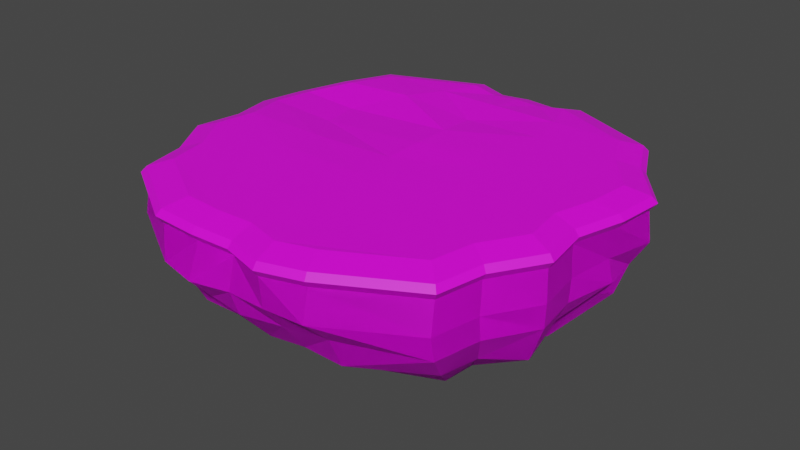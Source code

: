 # Source: FloatingIslands_03.blend  (saved by Blender 2.90.8; exported with 4.5.12 LTS)
import bpy
from mathutils import Matrix  # noqa: F401  (used for matrix-valued properties, if any)

bpy.ops.wm.read_factory_settings(use_empty=True)
scene = bpy.context.scene
scene.name = 'Scene'

# ---- collections
col_collection = bpy.data.collections.new('Collection'); scene.collection.children.link(col_collection)

# ---- images (referenced by path relative to the original .blend; pixels are not part of the script)
import os
ASSET_DIR = os.environ.get("B2B_ASSET_DIR", "")  # directory of the original .blend (textures are referenced by path, not embedded)
HERE = os.path.dirname(os.path.abspath(__file__))  # packed textures are extracted next to this script under _unpacked/

def load_image(name, relpath, width, height, colorspace="sRGB"):
    """Load a texture the original file referenced (path relative to the .blend, or extracted next to this script)."""
    p = next((c for c in (os.path.join(HERE, relpath), os.path.join(ASSET_DIR, relpath)) if relpath and os.path.exists(c)), "")
    if p:
        img = bpy.data.images.load(p, check_existing=True)
        img.name = name
    else:  # same state as the original file: an image datablock whose file is absent (Cycles renders it pink)
        img = bpy.data.images.new(name, width, height)
        img.source = "FILE"
        img.filepath = "//" + (relpath or name)
    img.colorspace_settings.name = colorspace
    return img
img_imphenziapalette01_256_gradient_png = load_image('ImphenziaPalette01-256-Gradient.png', 'ImphenziaPalette01-256-Gradient.png', 1024, 1024, 'sRGB')

# ---- materials (node trees are filled in below, after node groups)
mat_material_001 = bpy.data.materials.new('Material.001')
mat_material_001.use_transparent_shadow = False

# ---- material node trees
mat_material_001.use_nodes = True; mat_material_001.node_tree.nodes.clear()
_N = mat_material_001.node_tree.nodes; _L = mat_material_001.node_tree.links
n0 = _N.new('ShaderNodeBsdfPrincipled'); n0.name = 'Principled BSDF'; n0.location = (10, 300)
n0.distribution = 'GGX'
n0.subsurface_method = 'BURLEY'
n0.inputs[3].default_value = 1.45
n0.inputs[27].default_value = (0.0, 0.0, 0.0, 1.0)
n0.inputs[28].default_value = 1.0
n1 = _N.new('ShaderNodeOutputMaterial'); n1.name = 'Material Output'; n1.location = (300, 300)
n2 = _N.new('ShaderNodeTexImage'); n2.name = 'Image Texture'; n2.location = (-503, 160)
n2.image = img_imphenziapalette01_256_gradient_png
_L.new(n0.outputs[0], n1.inputs[0])
_L.new(n2.outputs[0], n0.inputs[0])
n1.is_active_output = True

# ---- world
world_world = bpy.data.worlds.new('World'); scene.world = world_world
world_world.use_nodes = True; world_world.node_tree.nodes.clear()
_N = world_world.node_tree.nodes; _L = world_world.node_tree.links
n0 = _N.new('ShaderNodeOutputWorld'); n0.name = 'World Output'; n0.location = (300, 300)
n1 = _N.new('ShaderNodeBackground'); n1.name = 'Background'; n1.location = (10, 300)
n1.inputs[0].default_value = (0.05088, 0.05088, 0.05088, 1.0)
_L.new(n1.outputs[0], n0.inputs[0])
n0.is_active_output = True
world_world.color = (0.05088, 0.05088, 0.05088)
world_world.use_sun_shadow = False
world_world.sun_shadow_jitter_overblur = 0.0

# ---- meshes
me_cube_001 = bpy.data.meshes.new('Cube.001')
me_cube_001.from_pydata([(1.815, -3.719, -0.3607), (1.815, -4.107, 0.7353), (1.245, 3.915, -0.3416), (1.402, 3.862, 0.6813), (3.406, -3.197, -0.3416), (3.586, -2.308, -0.3416), (4.135, -1.419, -0.3416), (4.002, -0.5299, -0.3416), (4.258, 0.3864, -0.2892), (4.114, 1.199, -0.3416), (3.656, 2.137, -0.3416), (3.218, 3.026, -0.3416), (3.218, 3.026, 0.7162), (3.656, 2.137, 0.7162), (4.349, 1.248, 0.7162), (4.255, 0.359, 0.7162), (4.002, -0.5299, 0.7162), (4.135, -1.419, 0.7162), (3.586, -2.308, 0.7162), (3.406, -3.197, 0.7162), (2.738, -2.025, -1.597), (1.797, -2.765, -1.375), (1.536, 2.317, -1.511), (2.625, 1.783, -1.511), (2.847, -1.449, -1.548), (1.352, 3.87, 0.12), (1.78, -4.221, 0.128), (3.23, 3.132, 0.1301), (3.683, 2.212, 0.1301), (4.4, 1.293, 0.1301), (4.166, 0.3742, 0.1301), (4.04, -0.545, 0.1301), (4.179, -1.464, 0.1301), (3.611, -2.383, 0.1301), (3.424, -3.302, 0.1301), (2.981, 2.642, -1.096), (1.469, 3.005, -0.9521), (1.817, -3.45, -0.9682), (3.155, -2.702, -0.9521), (3.307, -1.962, -0.9614), (3.769, -1.206, -1.174), (3.658, -0.4397, -0.9164), (3.883, 0.4375, -0.669), (3.951, 1.06, -0.9086), (3.366, 1.785, -0.9521), (3.176, -0.8837, -1.511), (3.096, -0.3503, -1.511), (3.248, 0.1853, -1.628), (3.305, 0.7205, -1.503), (2.889, 1.25, -1.511), (0.8221, 3.777, 0.6225), (1.024, -3.906, -0.3509), (0.8221, 3.915, -0.3416), (1.024, -4.335, 0.7255), (1.01, -2.52, -1.497), (-3.473, -0.5238, 0.9693), (-3.61, -1.421, 0.9751), (-3.059, -2.313, 0.9751), (-2.877, -3.205, 0.9751), (0.2695, 3.787, 0.9109), (-1.358, -4.13, 0.9942), (0.2283, 1.098, 1.095), (0.2433, 0.3393, 1.106), (0.8874, 2.317, -1.511), (1.006, -4.271, 0.1291), (0.7979, 4.003, 0.101), (1.026, -3.453, -0.9502), (0.8548, 3.147, -0.9521), (1.419, 1.783, -1.511), (1.547, 1.25, -1.511), (1.75, 0.7165, -1.531), (1.722, 0.1831, -1.511), (1.648, -0.3503, -1.511), (1.687, -0.8837, -1.511), (1.527, -1.417, -1.377), (1.478, -2.043, -1.462), (-1.275, -3.719, -0.3607), (-1.351, -4.118, 0.7353), (-0.7045, 3.915, -0.3416), (-0.8618, 3.831, 0.6917), (-2.866, -3.197, -0.3416), (-3.046, -2.308, -0.3416), (-3.595, -1.419, -0.3416), (-3.461, -0.5299, -0.3416), (-3.703, 0.3818, -0.2785), (-3.573, 1.199, -0.3414), (-3.116, 2.137, -0.3416), (-2.678, 3.026, -0.3416), (-2.678, 3.026, 0.7162), (-3.115, 2.142, 0.7085), (-3.664, 1.308, 0.5909), (-3.769, 0.4296, 0.6205), (-3.459, -0.5245, 0.7105), (-3.595, -1.419, 0.7162), (-3.046, -2.308, 0.7162), (-2.866, -3.197, 0.7162), (-2.198, -2.025, -1.597), (-1.257, -2.765, -1.375), (-0.9957, 2.317, -1.511), (-2.085, 1.783, -1.511), (-2.306, -1.449, -1.548), (-0.8121, 3.855, 0.1391), (-1.248, -4.253, 0.128), (-2.69, 3.132, 0.1301), (-3.143, 2.212, 0.1301), (-3.626, 1.297, 0.1931), (-3.548, 0.3763, 0.2319), (-3.5, -0.545, 0.1301), (-3.639, -1.464, 0.1301), (-3.071, -2.383, 0.1301), (-2.884, -3.302, 0.1301), (-2.441, 2.642, -1.096), (-0.9288, 3.005, -0.9521), (-1.277, -3.45, -0.9682), (-2.615, -2.702, -0.9521), (-2.767, -1.962, -0.9614), (-3.229, -1.206, -1.174), (-3.118, -0.4397, -0.9164), (-3.343, 0.4375, -0.669), (-3.411, 1.06, -0.9086), (-2.826, 1.785, -0.9521), (-2.636, -0.8837, -1.511), (-2.556, -0.3503, -1.511), (-2.708, 0.1853, -1.628), (-2.765, 0.7205, -1.503), (-2.349, 1.25, -1.511), (-0.282, 3.675, 0.6465), (-0.4836, -3.988, -0.3509), (-0.282, 3.915, -0.3416), (-0.4873, -4.157, 0.7258), (-0.4699, -2.52, -1.497), (0.2434, -0.4558, 1.088), (0.2661, -1.279, 1.096), (0.2661, -2.076, 1.096), (0.2661, -2.872, 1.096), (1.716, -2.076, 1.096), (1.956, -1.279, 1.096), (1.897, -0.4822, 1.096), (2.008, 0.3145, 1.096), (-0.3473, 2.317, -1.511), (-0.4662, -4.43, 0.1291), (-0.2577, 3.932, 0.1323), (-0.4831, -3.453, -0.9502), (-0.3147, 3.147, -0.9521), (-0.8787, 1.783, -1.511), (-1.007, 1.25, -1.511), (-1.21, 0.7165, -1.531), (-1.182, 0.1831, -1.511), (-1.108, -0.3503, -1.511), (-1.147, -0.8837, -1.511), (-0.9866, -1.417, -1.377), (-0.938, -2.043, -1.462), (-1.275, -3.719, -0.3607), (-1.351, -4.118, 0.7353), (-0.7045, 3.915, -0.3416), (-0.8618, 3.831, 0.6917), (-2.866, -3.197, -0.3416), (-3.046, -2.308, -0.3416), (-3.595, -1.419, -0.3416), (-3.461, -0.5299, -0.3416), (-3.703, 0.3818, -0.2785), (-3.573, 1.199, -0.3414), (-3.116, 2.137, -0.3416), (-2.678, 3.026, -0.3416), (-2.678, 3.026, 0.7162), (-3.115, 2.142, 0.7085), (-3.664, 1.308, 0.5909), (-3.769, 0.4296, 0.6205), (-3.459, -0.5245, 0.7105), (-3.595, -1.419, 0.7162), (-3.046, -2.308, 0.7162), (-2.866, -3.197, 0.7162), (-2.198, -2.025, -1.597), (-1.257, -2.765, -1.375), (-0.9957, 2.317, -1.511), (-2.085, 1.783, -1.511), (-2.306, -1.449, -1.548), (-0.8121, 3.855, 0.1391), (-1.248, -4.253, 0.128), (-2.69, 3.132, 0.1301), (-3.143, 2.212, 0.1301), (-3.626, 1.297, 0.1931), (-3.548, 0.3763, 0.2319), (-3.5, -0.545, 0.1301), (-3.639, -1.464, 0.1301), (-3.071, -2.383, 0.1301), (-2.884, -3.302, 0.1301), (-2.441, 2.642, -1.096), (-0.9288, 3.005, -0.9521), (-1.277, -3.45, -0.9682), (-2.615, -2.702, -0.9521), (-2.767, -1.962, -0.9614), (-3.229, -1.206, -1.174), (-3.118, -0.4397, -0.9164), (-3.343, 0.4375, -0.669), (-3.411, 1.06, -0.9086), (-2.826, 1.785, -0.9521), (-2.636, -0.8837, -1.511), (-2.556, -0.3503, -1.511), (-2.708, 0.1853, -1.628), (-2.765, 0.7205, -1.503), (-2.349, 1.25, -1.511), (-0.4836, -3.988, -0.3509), (-0.282, 3.915, -0.3416), (-0.4873, -4.157, 0.7258), (-0.4699, -2.52, -1.497), (-0.3473, 2.317, -1.511), (-0.2577, 3.932, 0.1323), (-0.4831, -3.453, -0.9502), (-0.3147, 3.147, -0.9521), (-0.8787, 1.783, -1.511), (-1.007, 1.25, -1.511), (-1.21, 0.7165, -1.531), (-1.182, 0.1831, -1.511), (-1.108, -0.3503, -1.511), (-1.147, -0.8837, -1.511), (-0.9866, -1.417, -1.377), (-0.938, -2.043, -1.462), (1.815, -3.719, -0.3607), (1.815, -4.107, 0.7353), (1.245, 3.915, -0.3416), (1.402, 3.862, 0.6813), (0.2701, 3.915, -0.3416), (0.2701, 3.77, 0.6522), (0.2701, -4.093, -0.3416), (0.2701, -4.118, 0.7162), (3.406, -3.197, -0.3416), (3.586, -2.308, -0.3416), (4.135, -1.419, -0.3416), (4.002, -0.5299, -0.3416), (4.258, 0.3864, -0.2892), (4.114, 1.199, -0.3416), (3.656, 2.137, -0.3416), (3.218, 3.026, -0.3416), (3.218, 3.026, 0.7162), (3.656, 2.137, 0.7162), (4.349, 1.248, 0.7162), (4.255, 0.359, 0.7162), (4.002, -0.5299, 0.7162), (4.135, -1.419, 0.7162), (3.586, -2.308, 0.7162), (3.406, -3.197, 0.7162), (2.049, 1.111, 1.096), (1.746, 1.908, 1.096), (1.555, 2.705, 1.096), (0.7609, 3.378, 1.012), (0.9415, -3.893, 1.104), (-0.2845, 3.691, 0.9051), (-0.4906, -4.169, 0.9847), (1.637, -2.872, 1.096), (2.738, -2.025, -1.597), (0.2701, -1.95, -1.511), (0.2701, 2.317, -1.511), (1.797, -2.765, -1.375), (1.536, 2.317, -1.511), (2.625, 1.783, -1.511), (2.847, -1.449, -1.548), (0.2701, -2.484, -1.511), (1.352, 3.87, 0.12), (1.78, -4.221, 0.128), (0.2701, -4.257, 0.1301), (0.2701, 4.001, 0.1326), (3.23, 3.132, 0.1301), (3.683, 2.212, 0.1301), (4.4, 1.293, 0.1301), (4.166, 0.3742, 0.1301), (4.04, -0.545, 0.1301), (4.179, -1.464, 0.1301), (3.611, -2.383, 0.1301), (3.424, -3.302, 0.1301), (2.981, 2.642, -1.096), (1.469, 3.005, -0.9521), (0.2788, -3.472, -1.042), (1.817, -3.45, -0.9682), (0.2701, 3.281, -0.9521), (3.155, -2.702, -0.9521), (3.307, -1.962, -0.9614), (3.769, -1.206, -1.174), (3.658, -0.4397, -0.9164), (3.883, 0.4375, -0.669), (3.951, 1.06, -0.9086), (3.366, 1.785, -0.9521), (3.176, -0.8837, -1.511), (3.096, -0.3503, -1.511), (3.248, 0.1853, -1.628), (3.305, 0.7205, -1.503), (2.889, 1.25, -1.511), (0.2701, 1.783, -1.738), (0.2701, 1.25, -1.511), (0.2701, 0.7165, -1.511), (0.2701, 0.1831, -1.511), (0.2701, -0.3503, -1.378), (0.2701, -0.8837, -1.511), (0.2701, -1.417, -1.511), (1.024, -3.906, -0.3509), (0.8221, 3.915, -0.3416), (1.01, -2.52, -1.497), (0.8874, 2.317, -1.511), (1.006, -4.271, 0.1291), (0.7979, 4.003, 0.101), (1.026, -3.453, -0.9502), (0.8548, 3.147, -0.9521), (1.419, 1.783, -1.511), (1.547, 1.25, -1.511), (1.75, 0.7165, -1.531), (1.722, 0.1831, -1.511), (1.648, -0.3503, -1.511), (1.687, -0.8837, -1.511), (1.527, -1.417, -1.377), (1.478, -2.043, -1.462), (-3.26, 1.165, 0.9834), (-3.354, 0.3777, 1.01), (-3.076, -0.4774, 1.091), (-3.198, -1.279, 1.096), (-2.706, -2.076, 1.096), (-1.184, -2.076, 1.096), (-1.424, -1.279, 1.096), (-1.408, -0.4883, 1.065), (-1.906, 0.3164, 0.971), (-2.036, 1.106, 0.9465), (-1.366, 1.951, 1.142), (-1.022, 2.705, 1.096), (-1.105, -2.872, 1.096), (3.611, -0.4822, 1.096), (3.73, -1.279, 1.096), (1.281, 3.454, 1.064), (3.238, -2.076, 1.096), (3.077, -2.872, 1.096), (0.2661, 3.372, 1.038), (3.301, 1.908, 1.096), (2.908, 2.705, 1.096), (1.651, -3.689, 1.113), (0.2661, 2.705, 1.095), (3.838, 0.3145, 1.096), (3.922, 1.111, 1.096), (0.1734, 1.888, 1.035), (-0.8665, 3.848, 0.9505), (4.363, 1.255, 0.9751), (3.668, 2.147, 0.9751), (3.228, 3.039, 0.9751), (0.2695, -4.13, 0.9751), (1.026, -4.348, 0.9844), (3.598, -2.313, 0.9751), (4.149, -1.421, 0.9751), (4.014, -0.5291, 0.9751), (4.269, 0.363, 0.9751), (1.82, -4.12, 0.9942), (3.417, -3.205, 0.9751), (1.405, 3.879, 0.9401), (0.8236, 3.793, 0.8811), (4.014, -0.5291, 0.9751), (4.149, -1.421, 0.9751), (1.405, 3.879, 0.9401), (3.598, -2.313, 0.9751), (3.417, -3.205, 0.9751), (3.668, 2.147, 0.9751), (3.228, 3.039, 0.9751), (1.82, -4.12, 0.9942), (4.269, 0.363, 0.9751), (4.363, 1.255, 0.9751), (-0.2287, 3.286, 1.033), (-1.187, -3.698, 1.113), (-2.544, -2.872, 1.096), (0.2661, -3.698, 1.096), (-0.4127, -3.733, 1.104), (-0.7484, 3.427, 1.074), (-2.768, 1.913, 1.089), (0.8236, 3.793, 0.8811), (1.026, -4.348, 0.9844), (-2.376, 2.705, 1.096), (0.2695, -4.13, 0.9751), (-0.8665, 3.848, 0.9505), (-2.689, 3.039, 0.9751), (-3.128, 2.152, 0.9673), (-3.678, 1.315, 0.8494), (-3.784, 0.4337, 0.879), (-0.4906, -4.169, 0.9847), (-1.358, -4.13, 0.9942), (-0.2845, 3.691, 0.9051), (0.2695, 3.787, 0.9109), (-3.14, -2.369, 0.8654), (-3.705, -1.455, 0.8654), (-3.564, -0.5352, 0.8595), (-3.884, 0.446, 0.7669), (-3.775, 1.349, 0.7365), (-3.211, 2.207, 0.8574), (-2.761, 3.116, 0.8654), (-0.5084, -4.271, 0.8752), (-1.397, -4.231, 0.885), (-2.954, -3.283, 0.8654), (-0.8936, 3.944, 0.8402), (-0.2972, 3.783, 0.7936), (-2.689, 3.039, 0.9751), (-2.877, -3.205, 0.9751), (-3.059, -2.313, 0.9751), (-3.61, -1.421, 0.9751), (-2.806, 1.362, 0.9383), (-3.473, -0.5238, 0.9693), (-3.784, 0.4337, 0.879), (-3.678, 1.315, 0.8494), (0.2705, 3.882, 0.7996), (3.681, -2.369, 0.8654), (4.246, -1.455, 0.8654), (3.495, -3.283, 0.8654), (1.046, -4.454, 0.8749), (4.108, -0.5407, 0.8654), (4.369, 0.3735, 0.8654), (1.86, -4.22, 0.885), (4.465, 1.288, 0.8654), (-3.128, 2.152, 0.9673), (0.2705, -4.231, 0.8654), (-1.477, 0.9433, 0.8895), (1.435, 3.976, 0.8295), (3.753, 2.202, 0.8654), (3.302, 3.116, 0.8654), (0.8383, 3.888, 0.769)], [], [(65, 50, 3, 25), (34, 19, 1, 26), (9, 8, 42, 43), (64, 53, 225, 260), (327, 249, 246, 331), (322, 364, 363, 134), (360, 321, 332, 328), (321, 320, 335, 332), (320, 319, 61, 335), (319, 318, 62, 61), (318, 317, 131, 62), (317, 316, 132, 131), (316, 315, 133, 132), (2, 11, 35, 36), (8, 7, 41, 42), (7, 6, 40, 41), (6, 5, 39, 40), (52, 2, 36, 67), (5, 4, 38, 39), (51, 224, 272, 66), (4, 0, 37, 38), (25, 3, 12, 27), (27, 12, 13, 28), (28, 13, 14, 29), (29, 14, 15, 30), (30, 15, 16, 31), (31, 16, 17, 32), (32, 17, 18, 33), (33, 18, 19, 34), (5, 33, 34, 4), (6, 32, 33, 5), (7, 31, 32, 6), (8, 30, 31, 7), (9, 29, 30, 8), (10, 28, 29, 9), (11, 27, 28, 10), (2, 25, 27, 11), (51, 64, 260, 224), (4, 34, 26, 0), (52, 65, 25, 2), (66, 272, 257, 54), (42, 41, 46, 47), (36, 35, 23, 22), (41, 40, 45, 46), (40, 39, 24, 45), (39, 38, 20, 24), (38, 37, 21, 20), (35, 44, 49, 23), (44, 43, 48, 49), (10, 9, 43, 44), (11, 10, 44, 35), (75, 20, 21, 54), (63, 22, 23, 68), (68, 23, 49, 69), (69, 49, 48, 70), (70, 48, 47, 71), (71, 47, 46, 72), (72, 46, 45, 73), (73, 45, 24, 74), (74, 24, 20, 75), (43, 42, 47, 48), (67, 36, 22, 63), (274, 67, 63, 252), (293, 74, 75, 251), (292, 73, 74, 293), (291, 72, 73, 292), (290, 71, 72, 291), (289, 70, 71, 290), (288, 69, 70, 289), (287, 68, 69, 288), (252, 63, 68, 287), (251, 75, 54, 257), (37, 66, 54, 21), (222, 261, 65, 52), (0, 26, 64, 51), (0, 51, 66, 37), (222, 52, 67, 274), (315, 322, 134, 133), (15, 14, 408, 406), (89, 90, 384, 385), (3, 50, 415, 412), (14, 13, 413, 408), (88, 89, 385, 386), (225, 53, 404, 410), (95, 77, 388, 389), (77, 129, 387, 388), (26, 1, 53, 64), (261, 223, 50, 65), (141, 101, 79, 126), (110, 102, 77, 95), (85, 119, 118, 84), (140, 260, 225, 129), (53, 1, 407, 404), (13, 12, 414, 413), (79, 88, 386, 390), (94, 95, 389, 380), (12, 3, 412, 414), (19, 18, 401, 403), (93, 94, 380, 381), (126, 79, 390, 391), (223, 126, 391, 400), (78, 112, 111, 87), (84, 118, 117, 83), (83, 117, 116, 82), (82, 116, 115, 81), (128, 143, 112, 78), (81, 115, 114, 80), (127, 142, 272, 224), (80, 114, 113, 76), (101, 103, 88, 79), (103, 104, 89, 88), (104, 105, 90, 89), (105, 106, 91, 90), (106, 107, 92, 91), (107, 108, 93, 92), (108, 109, 94, 93), (109, 110, 95, 94), (81, 80, 110, 109), (82, 81, 109, 108), (83, 82, 108, 107), (84, 83, 107, 106), (85, 84, 106, 105), (86, 85, 105, 104), (87, 86, 104, 103), (78, 87, 103, 101), (127, 224, 260, 140), (80, 76, 102, 110), (128, 78, 101, 141), (142, 130, 257, 272), (118, 123, 122, 117), (112, 98, 99, 111), (117, 122, 121, 116), (116, 121, 100, 115), (115, 100, 96, 114), (114, 96, 97, 113), (111, 99, 125, 120), (120, 125, 124, 119), (86, 120, 119, 85), (87, 111, 120, 86), (151, 130, 97, 96), (139, 144, 99, 98), (144, 145, 125, 99), (145, 146, 124, 125), (146, 147, 123, 124), (147, 148, 122, 123), (148, 149, 121, 122), (149, 150, 100, 121), (150, 151, 96, 100), (119, 124, 123, 118), (143, 139, 98, 112), (274, 252, 139, 143), (293, 251, 151, 150), (292, 293, 150, 149), (291, 292, 149, 148), (290, 291, 148, 147), (289, 290, 147, 146), (288, 289, 146, 145), (287, 288, 145, 144), (252, 287, 144, 139), (251, 257, 130, 151), (113, 97, 130, 142), (222, 128, 141, 261), (76, 127, 140, 102), (76, 113, 142, 127), (222, 274, 143, 128), (50, 223, 400, 415), (18, 17, 402, 401), (92, 93, 381, 382), (129, 225, 410, 387), (1, 19, 403, 407), (17, 16, 405, 402), (91, 92, 382, 383), (16, 15, 406, 405), (90, 91, 383, 384), (102, 140, 129, 77), (261, 141, 126, 223), (207, 177, 155, 126), (186, 178, 153, 171), (161, 195, 194, 160), (140, 260, 225, 204), (154, 188, 187, 163), (160, 194, 193, 159), (159, 193, 192, 158), (158, 192, 191, 157), (203, 209, 188, 154), (157, 191, 190, 156), (202, 208, 272, 224), (156, 190, 189, 152), (177, 179, 164, 155), (179, 180, 165, 164), (180, 181, 166, 165), (181, 182, 167, 166), (182, 183, 168, 167), (183, 184, 169, 168), (184, 185, 170, 169), (185, 186, 171, 170), (157, 156, 186, 185), (158, 157, 185, 184), (159, 158, 184, 183), (160, 159, 183, 182), (161, 160, 182, 181), (162, 161, 181, 180), (163, 162, 180, 179), (154, 163, 179, 177), (202, 224, 260, 140), (156, 152, 178, 186), (203, 154, 177, 207), (208, 205, 257, 272), (194, 199, 198, 193), (188, 174, 175, 187), (193, 198, 197, 192), (192, 197, 176, 191), (191, 176, 172, 190), (190, 172, 173, 189), (187, 175, 201, 196), (196, 201, 200, 195), (162, 196, 195, 161), (163, 187, 196, 162), (217, 205, 173, 172), (206, 210, 175, 174), (210, 211, 201, 175), (211, 212, 200, 201), (212, 213, 199, 200), (213, 214, 198, 199), (214, 215, 197, 198), (215, 216, 176, 197), (216, 217, 172, 176), (195, 200, 199, 194), (209, 206, 174, 188), (274, 252, 206, 209), (293, 251, 217, 216), (292, 293, 216, 215), (291, 292, 215, 214), (290, 291, 214, 213), (289, 290, 213, 212), (288, 289, 212, 211), (287, 288, 211, 210), (252, 287, 210, 206), (251, 257, 205, 217), (189, 173, 205, 208), (222, 203, 207, 261), (152, 202, 140, 178), (152, 189, 208, 202), (222, 274, 209, 203), (178, 140, 204, 153), (261, 207, 126, 223), (299, 50, 221, 258), (269, 241, 219, 259), (231, 230, 279, 280), (298, 53, 225, 260), (220, 233, 270, 271), (230, 229, 278, 279), (229, 228, 277, 278), (228, 227, 276, 277), (295, 220, 271, 301), (227, 226, 275, 276), (294, 224, 272, 300), (226, 218, 273, 275), (258, 221, 234, 262), (262, 234, 235, 263), (263, 235, 236, 264), (264, 236, 237, 265), (265, 237, 238, 266), (266, 238, 239, 267), (267, 239, 240, 268), (268, 240, 241, 269), (227, 268, 269, 226), (228, 267, 268, 227), (229, 266, 267, 228), (230, 265, 266, 229), (231, 264, 265, 230), (232, 263, 264, 231), (233, 262, 263, 232), (220, 258, 262, 233), (294, 298, 260, 224), (226, 269, 259, 218), (295, 299, 258, 220), (300, 272, 257, 296), (279, 278, 283, 284), (271, 270, 255, 254), (278, 277, 282, 283), (277, 276, 256, 282), (276, 275, 250, 256), (275, 273, 253, 250), (270, 281, 286, 255), (281, 280, 285, 286), (232, 231, 280, 281), (233, 232, 281, 270), (309, 250, 253, 296), (297, 254, 255, 302), (302, 255, 286, 303), (303, 286, 285, 304), (304, 285, 284, 305), (305, 284, 283, 306), (306, 283, 282, 307), (307, 282, 256, 308), (308, 256, 250, 309), (280, 279, 284, 285), (301, 271, 254, 297), (274, 301, 297, 252), (293, 308, 309, 251), (292, 307, 308, 293), (291, 306, 307, 292), (290, 305, 306, 291), (289, 304, 305, 290), (288, 303, 304, 289), (287, 302, 303, 288), (252, 297, 302, 287), (251, 309, 296, 257), (273, 300, 296, 253), (222, 261, 299, 295), (218, 259, 298, 294), (218, 294, 300, 273), (222, 295, 301, 274), (259, 219, 53, 298), (261, 223, 50, 299), (314, 362, 322, 315), (313, 314, 315, 316), (312, 313, 316, 317), (311, 312, 317, 318), (310, 311, 318, 319), (366, 310, 319, 320), (369, 366, 320, 321), (365, 369, 321, 360), (362, 361, 364, 322), (245, 328, 332, 244), (242, 61, 62, 138), (138, 62, 131, 137), (249, 134, 363, 246), (243, 335, 61, 242), (137, 131, 132, 136), (136, 132, 133, 135), (135, 133, 134, 249), (326, 135, 249, 327), (324, 136, 135, 326), (323, 137, 136, 324), (244, 332, 335, 243), (333, 138, 137, 323), (334, 242, 138, 333), (329, 243, 242, 334), (330, 244, 243, 329), (325, 245, 244, 330), (392, 409, 366, 369), (399, 398, 311, 310), (347, 342, 326, 327), (348, 349, 245, 325), (398, 397, 312, 311), (345, 337, 334, 333), (339, 348, 325, 330), (346, 347, 327, 331), (379, 378, 360, 328), (397, 395, 313, 312), (344, 345, 333, 323), (377, 376, 364, 361), (395, 394, 314, 313), (378, 336, 365, 360), (337, 338, 329, 334), (394, 393, 362, 314), (352, 367, 349, 348), (55, 56, 395, 397), (354, 353, 342, 347), (372, 373, 409, 392), (393, 377, 361, 362), (375, 55, 397, 398), (370, 368, 341, 340), (368, 357, 346, 341), (371, 372, 392, 336), (374, 375, 398, 399), (353, 351, 343, 342), (60, 248, 376, 377), (355, 356, 339, 338), (248, 370, 340, 376), (351, 350, 344, 343), (59, 247, 378, 379), (367, 59, 379, 349), (58, 60, 377, 393), (359, 355, 338, 337), (247, 371, 336, 378), (350, 358, 345, 344), (57, 58, 393, 394), (357, 354, 347, 346), (373, 374, 399, 409), (356, 352, 348, 339), (56, 57, 394, 395), (358, 359, 337, 345), (349, 379, 328, 245), (343, 344, 323, 324), (376, 340, 363, 364), (338, 339, 330, 329), (342, 343, 324, 326), (336, 392, 369, 365), (409, 399, 310, 366), (341, 346, 331, 246), (340, 341, 246, 363), (382, 381, 56, 55), (408, 413, 355, 359), (389, 388, 60, 58), (415, 400, 59, 367), (402, 405, 350, 351), (381, 380, 57, 56), (387, 410, 370, 248), (413, 414, 356, 355), (401, 402, 351, 353), (380, 389, 58, 57), (390, 386, 372, 371), (404, 407, 357, 368), (410, 404, 368, 370), (386, 385, 373, 372), (400, 391, 247, 59), (403, 401, 353, 354), (385, 384, 374, 373), (388, 387, 248, 60), (406, 408, 359, 358), (412, 415, 367, 352), (414, 412, 352, 356), (384, 383, 375, 374), (407, 403, 354, 357), (383, 382, 55, 375), (405, 406, 358, 350), (391, 390, 371, 247)])
_uv = me_cube_001.uv_layers.new(name='UVMap')
_uv.uv.foreach_set('vector', [0.8561, 0.556, 0.8559, 0.5861, 0.8419, 0.586, 0.8422, 0.5558, 0.7939, 0.5554, 0.7936, 0.5856, 0.7876, 0.5855, 0.7878, 0.5554, 0.8243, 0.5315, 0.8182, 0.5314, 0.8182, 0.5314, 0.8243, 0.5315, 0.7739, 0.5553, 0.7737, 0.5854, 0.7604, 0.5853, 0.7607, 0.5552, 0.6647, 0.8082, 0.6646, 0.8221, 0.6586, 0.8221, 0.6587, 0.8082, 0.6646, 0.8221, 0.6586, 0.8221, 0.6584, 0.8353, 0.6645, 0.8354, 0.7129, 0.8225, 0.7069, 0.8225, 0.7068, 0.8357, 0.7128, 0.8358, 0.7069, 0.8225, 0.7008, 0.8224, 0.7007, 0.8357, 0.7068, 0.8357, 0.7008, 0.8224, 0.6948, 0.8224, 0.6947, 0.8356, 0.7007, 0.8357, 0.6948, 0.8224, 0.6888, 0.8223, 0.6886, 0.8356, 0.6947, 0.8356, 0.6888, 0.8223, 0.6827, 0.8223, 0.6826, 0.8355, 0.6886, 0.8356, 0.6827, 0.8223, 0.6767, 0.8222, 0.6766, 0.8355, 0.6826, 0.8355, 0.6767, 0.8222, 0.6706, 0.8222, 0.6705, 0.8354, 0.6766, 0.8355, 0.8424, 0.5316, 0.8363, 0.5316, 0.8363, 0.5316, 0.8424, 0.5316, 0.8182, 0.5314, 0.8122, 0.5314, 0.8122, 0.5314, 0.8182, 0.5314, 0.8122, 0.5314, 0.8061, 0.5313, 0.8061, 0.5313, 0.8122, 0.5314, 0.8061, 0.5313, 0.8001, 0.5313, 0.8001, 0.5313, 0.8061, 0.5313, 0.8563, 0.5317, 0.8424, 0.5316, 0.8424, 0.5316, 0.8563, 0.5317, 0.8001, 0.5313, 0.7941, 0.5312, 0.7941, 0.5312, 0.8001, 0.5313, 0.7741, 0.531, 0.7609, 0.5309, 0.7611, 0.5309, 0.7741, 0.531, 0.7941, 0.5312, 0.788, 0.5312, 0.788, 0.5312, 0.7941, 0.5312, 0.8422, 0.5558, 0.8419, 0.586, 0.8359, 0.5859, 0.8361, 0.5558, 0.8361, 0.5558, 0.8359, 0.5859, 0.8299, 0.5859, 0.8301, 0.5557, 0.8301, 0.5557, 0.8299, 0.5859, 0.8238, 0.5858, 0.8241, 0.5557, 0.8241, 0.5557, 0.8238, 0.5858, 0.8178, 0.5858, 0.818, 0.5556, 0.818, 0.5556, 0.8178, 0.5858, 0.8117, 0.5857, 0.812, 0.5556, 0.812, 0.5556, 0.8117, 0.5857, 0.8057, 0.5857, 0.8059, 0.5555, 0.8059, 0.5555, 0.8057, 0.5857, 0.7997, 0.5856, 0.7999, 0.5555, 0.7999, 0.5555, 0.7997, 0.5856, 0.7936, 0.5856, 0.7939, 0.5554, 0.8001, 0.5313, 0.7999, 0.5555, 0.7939, 0.5554, 0.7941, 0.5312, 0.8061, 0.5313, 0.8059, 0.5555, 0.7999, 0.5555, 0.8001, 0.5313, 0.8122, 0.5314, 0.812, 0.5556, 0.8059, 0.5555, 0.8061, 0.5313, 0.8182, 0.5314, 0.818, 0.5556, 0.812, 0.5556, 0.8122, 0.5314, 0.8243, 0.5315, 0.8241, 0.5557, 0.818, 0.5556, 0.8182, 0.5314, 0.8303, 0.5315, 0.8301, 0.5557, 0.8241, 0.5557, 0.8243, 0.5315, 0.8363, 0.5316, 0.8361, 0.5558, 0.8301, 0.5557, 0.8303, 0.5315, 0.8424, 0.5316, 0.8422, 0.5558, 0.8361, 0.5558, 0.8363, 0.5316, 0.7741, 0.531, 0.7739, 0.5553, 0.7607, 0.5552, 0.7609, 0.5309, 0.7941, 0.5312, 0.7939, 0.5554, 0.7878, 0.5554, 0.788, 0.5312, 0.8563, 0.5317, 0.8561, 0.556, 0.8422, 0.5558, 0.8424, 0.5316, 0.7741, 0.531, 0.7611, 0.5309, 0.7609, 0.5309, 0.7741, 0.531, 0.8182, 0.5314, 0.8122, 0.5314, 0.8122, 0.5314, 0.8182, 0.5314, 0.8424, 0.5316, 0.8363, 0.5316, 0.8363, 0.5316, 0.8424, 0.5316, 0.8122, 0.5314, 0.8061, 0.5313, 0.8061, 0.5313, 0.8122, 0.5314, 0.8061, 0.5313, 0.8001, 0.5313, 0.8001, 0.5313, 0.8061, 0.5313, 0.8001, 0.5313, 0.7941, 0.5312, 0.7941, 0.5312, 0.8001, 0.5313, 0.7941, 0.5312, 0.788, 0.5312, 0.788, 0.5312, 0.7941, 0.5312, 0.8363, 0.5316, 0.8303, 0.5315, 0.8303, 0.5315, 0.8363, 0.5316, 0.8303, 0.5315, 0.8243, 0.5315, 0.8243, 0.5315, 0.8303, 0.5315, 0.8303, 0.5315, 0.8243, 0.5315, 0.8243, 0.5315, 0.8303, 0.5315, 0.8363, 0.5316, 0.8303, 0.5315, 0.8303, 0.5315, 0.8363, 0.5316, 0.7942, 0.5173, 0.7941, 0.5312, 0.788, 0.5312, 0.7881, 0.5172, 0.8425, 0.5177, 0.8424, 0.5316, 0.8363, 0.5316, 0.8365, 0.5176, 0.8365, 0.5176, 0.8363, 0.5316, 0.8303, 0.5315, 0.8304, 0.5176, 0.8304, 0.5176, 0.8303, 0.5315, 0.8243, 0.5315, 0.8244, 0.5175, 0.8244, 0.5175, 0.8243, 0.5315, 0.8182, 0.5314, 0.8183, 0.5175, 0.8183, 0.5175, 0.8182, 0.5314, 0.8122, 0.5314, 0.8123, 0.5174, 0.8123, 0.5174, 0.8122, 0.5314, 0.8061, 0.5313, 0.8063, 0.5174, 0.8063, 0.5174, 0.8061, 0.5313, 0.8001, 0.5313, 0.8002, 0.5173, 0.8002, 0.5173, 0.8001, 0.5313, 0.7941, 0.5312, 0.7942, 0.5173, 0.8243, 0.5315, 0.8182, 0.5314, 0.8182, 0.5314, 0.8243, 0.5315, 0.8563, 0.5317, 0.8424, 0.5316, 0.8424, 0.5316, 0.8563, 0.5317, 0.8696, 0.5318, 0.8563, 0.5317, 0.8563, 0.5317, 0.8696, 0.5318, 0.8003, 0.5041, 0.8002, 0.5173, 0.7942, 0.5173, 0.7943, 0.504, 0.8064, 0.5041, 0.8063, 0.5174, 0.8002, 0.5173, 0.8003, 0.5041, 0.8124, 0.5042, 0.8123, 0.5174, 0.8063, 0.5174, 0.8064, 0.5041, 0.8185, 0.5042, 0.8183, 0.5175, 0.8123, 0.5174, 0.8124, 0.5042, 0.8245, 0.5043, 0.8244, 0.5175, 0.8183, 0.5175, 0.8185, 0.5042, 0.8305, 0.5043, 0.8304, 0.5176, 0.8244, 0.5175, 0.8245, 0.5043, 0.8366, 0.5044, 0.8365, 0.5176, 0.8304, 0.5176, 0.8305, 0.5043, 0.8426, 0.5044, 0.8425, 0.5177, 0.8365, 0.5176, 0.8366, 0.5044, 0.7943, 0.504, 0.7942, 0.5173, 0.7881, 0.5172, 0.7883, 0.504, 0.788, 0.5312, 0.7741, 0.531, 0.7741, 0.531, 0.788, 0.5312, 0.8696, 0.5318, 0.8694, 0.5561, 0.8561, 0.556, 0.8563, 0.5317, 0.788, 0.5312, 0.7878, 0.5554, 0.7739, 0.5553, 0.7741, 0.531, 0.788, 0.5312, 0.7741, 0.531, 0.7741, 0.531, 0.788, 0.5312, 0.8696, 0.5318, 0.8563, 0.5317, 0.8563, 0.5317, 0.8696, 0.5318, 0.6706, 0.8222, 0.6646, 0.8221, 0.6645, 0.8354, 0.6705, 0.8354, 0.6889, 0.8084, 0.6949, 0.8085, 0.6949, 0.8085, 0.6889, 0.8084, 0.7009, 0.8085, 0.6949, 0.8085, 0.6949, 0.8085, 0.7009, 0.8085, 0.713, 0.8086, 0.7269, 0.8087, 0.7269, 0.8087, 0.713, 0.8086, 0.6949, 0.8085, 0.7009, 0.8085, 0.7009, 0.8085, 0.6949, 0.8085, 0.707, 0.8086, 0.7009, 0.8085, 0.7009, 0.8085, 0.707, 0.8086, 0.6315, 0.8079, 0.6447, 0.808, 0.6447, 0.808, 0.6315, 0.8079, 0.6647, 0.8082, 0.6587, 0.8082, 0.6587, 0.8082, 0.6647, 0.8082, 0.6587, 0.8082, 0.6447, 0.808, 0.6447, 0.808, 0.6587, 0.8082, 0.7878, 0.5554, 0.7876, 0.5855, 0.7737, 0.5854, 0.7739, 0.5553, 0.8694, 0.5561, 0.8691, 0.5862, 0.8559, 0.5861, 0.8561, 0.556, 0.8561, 0.556, 0.8422, 0.5558, 0.8419, 0.586, 0.8559, 0.5861, 0.7939, 0.5554, 0.7878, 0.5554, 0.7876, 0.5855, 0.7936, 0.5856, 0.8243, 0.5315, 0.8243, 0.5315, 0.8182, 0.5314, 0.8182, 0.5314, 0.7739, 0.5553, 0.7607, 0.5552, 0.7604, 0.5853, 0.7737, 0.5854, 0.6447, 0.808, 0.6587, 0.8082, 0.6587, 0.8082, 0.6447, 0.808, 0.7009, 0.8085, 0.707, 0.8086, 0.707, 0.8086, 0.7009, 0.8085, 0.713, 0.8086, 0.707, 0.8086, 0.707, 0.8086, 0.713, 0.8086, 0.6707, 0.8083, 0.6647, 0.8082, 0.6647, 0.8082, 0.6707, 0.8083, 0.707, 0.8086, 0.713, 0.8086, 0.713, 0.8086, 0.707, 0.8086, 0.6647, 0.8082, 0.6707, 0.8083, 0.6707, 0.8083, 0.6647, 0.8082, 0.6768, 0.8083, 0.6707, 0.8083, 0.6707, 0.8083, 0.6768, 0.8083, 0.7269, 0.8087, 0.713, 0.8086, 0.713, 0.8086, 0.7269, 0.8087, 0.7402, 0.8088, 0.7269, 0.8087, 0.7269, 0.8087, 0.7402, 0.8088, 0.8424, 0.5316, 0.8424, 0.5316, 0.8363, 0.5316, 0.8363, 0.5316, 0.8182, 0.5314, 0.8182, 0.5314, 0.8122, 0.5314, 0.8122, 0.5314, 0.8122, 0.5314, 0.8122, 0.5314, 0.8061, 0.5313, 0.8061, 0.5313, 0.8061, 0.5313, 0.8061, 0.5313, 0.8001, 0.5313, 0.8001, 0.5313, 0.8563, 0.5317, 0.8563, 0.5317, 0.8424, 0.5316, 0.8424, 0.5316, 0.8001, 0.5313, 0.8001, 0.5313, 0.7941, 0.5312, 0.7941, 0.5312, 0.7741, 0.531, 0.7741, 0.531, 0.7611, 0.5309, 0.7609, 0.5309, 0.7941, 0.5312, 0.7941, 0.5312, 0.788, 0.5312, 0.788, 0.5312, 0.8422, 0.5558, 0.8361, 0.5558, 0.8359, 0.5859, 0.8419, 0.586, 0.8361, 0.5558, 0.8301, 0.5557, 0.8299, 0.5859, 0.8359, 0.5859, 0.8301, 0.5557, 0.8241, 0.5557, 0.8238, 0.5858, 0.8299, 0.5859, 0.8241, 0.5557, 0.818, 0.5556, 0.8178, 0.5858, 0.8238, 0.5858, 0.818, 0.5556, 0.812, 0.5556, 0.8117, 0.5857, 0.8178, 0.5858, 0.812, 0.5556, 0.8059, 0.5555, 0.8057, 0.5857, 0.8117, 0.5857, 0.8059, 0.5555, 0.7999, 0.5555, 0.7997, 0.5856, 0.8057, 0.5857, 0.7999, 0.5555, 0.7939, 0.5554, 0.7936, 0.5856, 0.7997, 0.5856, 0.8001, 0.5313, 0.7941, 0.5312, 0.7939, 0.5554, 0.7999, 0.5555, 0.8061, 0.5313, 0.8001, 0.5313, 0.7999, 0.5555, 0.8059, 0.5555, 0.8122, 0.5314, 0.8061, 0.5313, 0.8059, 0.5555, 0.812, 0.5556, 0.8182, 0.5314, 0.8122, 0.5314, 0.812, 0.5556, 0.818, 0.5556, 0.8243, 0.5315, 0.8182, 0.5314, 0.818, 0.5556, 0.8241, 0.5557, 0.8303, 0.5315, 0.8243, 0.5315, 0.8241, 0.5557, 0.8301, 0.5557, 0.8363, 0.5316, 0.8303, 0.5315, 0.8301, 0.5557, 0.8361, 0.5558, 0.8424, 0.5316, 0.8363, 0.5316, 0.8361, 0.5558, 0.8422, 0.5558, 0.7741, 0.531, 0.7609, 0.5309, 0.7607, 0.5552, 0.7739, 0.5553, 0.7941, 0.5312, 0.788, 0.5312, 0.7878, 0.5554, 0.7939, 0.5554, 0.8563, 0.5317, 0.8424, 0.5316, 0.8422, 0.5558, 0.8561, 0.556, 0.7741, 0.531, 0.7741, 0.531, 0.7609, 0.5309, 0.7611, 0.5309, 0.8182, 0.5314, 0.8182, 0.5314, 0.8122, 0.5314, 0.8122, 0.5314, 0.8424, 0.5316, 0.8424, 0.5316, 0.8363, 0.5316, 0.8363, 0.5316, 0.8122, 0.5314, 0.8122, 0.5314, 0.8061, 0.5313, 0.8061, 0.5313, 0.8061, 0.5313, 0.8061, 0.5313, 0.8001, 0.5313, 0.8001, 0.5313, 0.8001, 0.5313, 0.8001, 0.5313, 0.7941, 0.5312, 0.7941, 0.5312, 0.7941, 0.5312, 0.7941, 0.5312, 0.788, 0.5312, 0.788, 0.5312, 0.8363, 0.5316, 0.8363, 0.5316, 0.8303, 0.5315, 0.8303, 0.5315, 0.8303, 0.5315, 0.8303, 0.5315, 0.8243, 0.5315, 0.8243, 0.5315, 0.8303, 0.5315, 0.8303, 0.5315, 0.8243, 0.5315, 0.8243, 0.5315, 0.8363, 0.5316, 0.8363, 0.5316, 0.8303, 0.5315, 0.8303, 0.5315, 0.7942, 0.5173, 0.7881, 0.5172, 0.788, 0.5312, 0.7941, 0.5312, 0.8425, 0.5177, 0.8365, 0.5176, 0.8363, 0.5316, 0.8424, 0.5316, 0.8365, 0.5176, 0.8304, 0.5176, 0.8303, 0.5315, 0.8363, 0.5316, 0.8304, 0.5176, 0.8244, 0.5175, 0.8243, 0.5315, 0.8303, 0.5315, 0.8244, 0.5175, 0.8183, 0.5175, 0.8182, 0.5314, 0.8243, 0.5315, 0.8183, 0.5175, 0.8123, 0.5174, 0.8122, 0.5314, 0.8182, 0.5314, 0.8123, 0.5174, 0.8063, 0.5174, 0.8061, 0.5313, 0.8122, 0.5314, 0.8063, 0.5174, 0.8002, 0.5173, 0.8001, 0.5313, 0.8061, 0.5313, 0.8002, 0.5173, 0.7942, 0.5173, 0.7941, 0.5312, 0.8001, 0.5313, 0.8243, 0.5315, 0.8243, 0.5315, 0.8182, 0.5314, 0.8182, 0.5314, 0.8563, 0.5317, 0.8563, 0.5317, 0.8424, 0.5316, 0.8424, 0.5316, 0.8696, 0.5318, 0.8696, 0.5318, 0.8563, 0.5317, 0.8563, 0.5317, 0.8003, 0.5041, 0.7943, 0.504, 0.7942, 0.5173, 0.8002, 0.5173, 0.8064, 0.5041, 0.8003, 0.5041, 0.8002, 0.5173, 0.8063, 0.5174, 0.8124, 0.5042, 0.8064, 0.5041, 0.8063, 0.5174, 0.8123, 0.5174, 0.8185, 0.5042, 0.8124, 0.5042, 0.8123, 0.5174, 0.8183, 0.5175, 0.8245, 0.5043, 0.8185, 0.5042, 0.8183, 0.5175, 0.8244, 0.5175, 0.8305, 0.5043, 0.8245, 0.5043, 0.8244, 0.5175, 0.8304, 0.5176, 0.8366, 0.5044, 0.8305, 0.5043, 0.8304, 0.5176, 0.8365, 0.5176, 0.8426, 0.5044, 0.8366, 0.5044, 0.8365, 0.5176, 0.8425, 0.5177, 0.7943, 0.504, 0.7883, 0.504, 0.7881, 0.5172, 0.7942, 0.5173, 0.788, 0.5312, 0.788, 0.5312, 0.7741, 0.531, 0.7741, 0.531, 0.8696, 0.5318, 0.8563, 0.5317, 0.8561, 0.556, 0.8694, 0.5561, 0.788, 0.5312, 0.7741, 0.531, 0.7739, 0.5553, 0.7878, 0.5554, 0.788, 0.5312, 0.788, 0.5312, 0.7741, 0.531, 0.7741, 0.531, 0.8696, 0.5318, 0.8696, 0.5318, 0.8563, 0.5317, 0.8563, 0.5317, 0.7269, 0.8087, 0.7402, 0.8088, 0.7402, 0.8088, 0.7269, 0.8087, 0.6707, 0.8083, 0.6768, 0.8083, 0.6768, 0.8083, 0.6707, 0.8083, 0.6828, 0.8084, 0.6768, 0.8083, 0.6768, 0.8083, 0.6828, 0.8084, 0.6447, 0.808, 0.6315, 0.8079, 0.6315, 0.8079, 0.6447, 0.808, 0.6587, 0.8082, 0.6647, 0.8082, 0.6647, 0.8082, 0.6587, 0.8082, 0.6768, 0.8083, 0.6828, 0.8084, 0.6828, 0.8084, 0.6768, 0.8083, 0.6889, 0.8084, 0.6828, 0.8084, 0.6828, 0.8084, 0.6889, 0.8084, 0.6828, 0.8084, 0.6889, 0.8084, 0.6889, 0.8084, 0.6828, 0.8084, 0.6949, 0.8085, 0.6889, 0.8084, 0.6889, 0.8084, 0.6949, 0.8085, 0.7878, 0.5554, 0.7739, 0.5553, 0.7737, 0.5854, 0.7876, 0.5855, 0.8694, 0.5561, 0.8561, 0.556, 0.8559, 0.5861, 0.8691, 0.5862, 0.8561, 0.556, 0.8422, 0.5558, 0.8419, 0.586, 0.8559, 0.5861, 0.7939, 0.5554, 0.7878, 0.5554, 0.7876, 0.5855, 0.7936, 0.5856, 0.8243, 0.5315, 0.8243, 0.5315, 0.8182, 0.5314, 0.8182, 0.5314, 0.7739, 0.5553, 0.7607, 0.5552, 0.7604, 0.5853, 0.7737, 0.5854, 0.8424, 0.5316, 0.8424, 0.5316, 0.8363, 0.5316, 0.8363, 0.5316, 0.8182, 0.5314, 0.8182, 0.5314, 0.8122, 0.5314, 0.8122, 0.5314, 0.8122, 0.5314, 0.8122, 0.5314, 0.8061, 0.5313, 0.8061, 0.5313, 0.8061, 0.5313, 0.8061, 0.5313, 0.8001, 0.5313, 0.8001, 0.5313, 0.8563, 0.5317, 0.8563, 0.5317, 0.8424, 0.5316, 0.8424, 0.5316, 0.8001, 0.5313, 0.8001, 0.5313, 0.7941, 0.5312, 0.7941, 0.5312, 0.7741, 0.531, 0.7741, 0.531, 0.7611, 0.5309, 0.7609, 0.5309, 0.7941, 0.5312, 0.7941, 0.5312, 0.788, 0.5312, 0.788, 0.5312, 0.8422, 0.5558, 0.8361, 0.5558, 0.8359, 0.5859, 0.8419, 0.586, 0.8361, 0.5558, 0.8301, 0.5557, 0.8299, 0.5859, 0.8359, 0.5859, 0.8301, 0.5557, 0.8241, 0.5557, 0.8238, 0.5858, 0.8299, 0.5859, 0.8241, 0.5557, 0.818, 0.5556, 0.8178, 0.5858, 0.8238, 0.5858, 0.818, 0.5556, 0.812, 0.5556, 0.8117, 0.5857, 0.8178, 0.5858, 0.812, 0.5556, 0.8059, 0.5555, 0.8057, 0.5857, 0.8117, 0.5857, 0.8059, 0.5555, 0.7999, 0.5555, 0.7997, 0.5856, 0.8057, 0.5857, 0.7999, 0.5555, 0.7939, 0.5554, 0.7936, 0.5856, 0.7997, 0.5856, 0.8001, 0.5313, 0.7941, 0.5312, 0.7939, 0.5554, 0.7999, 0.5555, 0.8061, 0.5313, 0.8001, 0.5313, 0.7999, 0.5555, 0.8059, 0.5555, 0.8122, 0.5314, 0.8061, 0.5313, 0.8059, 0.5555, 0.812, 0.5556, 0.8182, 0.5314, 0.8122, 0.5314, 0.812, 0.5556, 0.818, 0.5556, 0.8243, 0.5315, 0.8182, 0.5314, 0.818, 0.5556, 0.8241, 0.5557, 0.8303, 0.5315, 0.8243, 0.5315, 0.8241, 0.5557, 0.8301, 0.5557, 0.8363, 0.5316, 0.8303, 0.5315, 0.8301, 0.5557, 0.8361, 0.5558, 0.8424, 0.5316, 0.8363, 0.5316, 0.8361, 0.5558, 0.8422, 0.5558, 0.7741, 0.531, 0.7609, 0.5309, 0.7607, 0.5552, 0.7739, 0.5553, 0.7941, 0.5312, 0.788, 0.5312, 0.7878, 0.5554, 0.7939, 0.5554, 0.8563, 0.5317, 0.8424, 0.5316, 0.8422, 0.5558, 0.8561, 0.556, 0.7741, 0.531, 0.7741, 0.531, 0.7609, 0.5309, 0.7611, 0.5309, 0.8182, 0.5314, 0.8182, 0.5314, 0.8122, 0.5314, 0.8122, 0.5314, 0.8424, 0.5316, 0.8424, 0.5316, 0.8363, 0.5316, 0.8363, 0.5316, 0.8122, 0.5314, 0.8122, 0.5314, 0.8061, 0.5313, 0.8061, 0.5313, 0.8061, 0.5313, 0.8061, 0.5313, 0.8001, 0.5313, 0.8001, 0.5313, 0.8001, 0.5313, 0.8001, 0.5313, 0.7941, 0.5312, 0.7941, 0.5312, 0.7941, 0.5312, 0.7941, 0.5312, 0.788, 0.5312, 0.788, 0.5312, 0.8363, 0.5316, 0.8363, 0.5316, 0.8303, 0.5315, 0.8303, 0.5315, 0.8303, 0.5315, 0.8303, 0.5315, 0.8243, 0.5315, 0.8243, 0.5315, 0.8303, 0.5315, 0.8303, 0.5315, 0.8243, 0.5315, 0.8243, 0.5315, 0.8363, 0.5316, 0.8363, 0.5316, 0.8303, 0.5315, 0.8303, 0.5315, 0.7942, 0.5173, 0.7881, 0.5172, 0.788, 0.5312, 0.7941, 0.5312, 0.8425, 0.5177, 0.8365, 0.5176, 0.8363, 0.5316, 0.8424, 0.5316, 0.8365, 0.5176, 0.8304, 0.5176, 0.8303, 0.5315, 0.8363, 0.5316, 0.8304, 0.5176, 0.8244, 0.5175, 0.8243, 0.5315, 0.8303, 0.5315, 0.8244, 0.5175, 0.8183, 0.5175, 0.8182, 0.5314, 0.8243, 0.5315, 0.8183, 0.5175, 0.8123, 0.5174, 0.8122, 0.5314, 0.8182, 0.5314, 0.8123, 0.5174, 0.8063, 0.5174, 0.8061, 0.5313, 0.8122, 0.5314, 0.8063, 0.5174, 0.8002, 0.5173, 0.8001, 0.5313, 0.8061, 0.5313, 0.8002, 0.5173, 0.7942, 0.5173, 0.7941, 0.5312, 0.8001, 0.5313, 0.8243, 0.5315, 0.8243, 0.5315, 0.8182, 0.5314, 0.8182, 0.5314, 0.8563, 0.5317, 0.8563, 0.5317, 0.8424, 0.5316, 0.8424, 0.5316, 0.8696, 0.5318, 0.8696, 0.5318, 0.8563, 0.5317, 0.8563, 0.5317, 0.8003, 0.5041, 0.7943, 0.504, 0.7942, 0.5173, 0.8002, 0.5173, 0.8064, 0.5041, 0.8003, 0.5041, 0.8002, 0.5173, 0.8063, 0.5174, 0.8124, 0.5042, 0.8064, 0.5041, 0.8063, 0.5174, 0.8123, 0.5174, 0.8185, 0.5042, 0.8124, 0.5042, 0.8123, 0.5174, 0.8183, 0.5175, 0.8245, 0.5043, 0.8185, 0.5042, 0.8183, 0.5175, 0.8244, 0.5175, 0.8305, 0.5043, 0.8245, 0.5043, 0.8244, 0.5175, 0.8304, 0.5176, 0.8366, 0.5044, 0.8305, 0.5043, 0.8304, 0.5176, 0.8365, 0.5176, 0.8426, 0.5044, 0.8366, 0.5044, 0.8365, 0.5176, 0.8425, 0.5177, 0.7943, 0.504, 0.7883, 0.504, 0.7881, 0.5172, 0.7942, 0.5173, 0.788, 0.5312, 0.788, 0.5312, 0.7741, 0.531, 0.7741, 0.531, 0.8696, 0.5318, 0.8563, 0.5317, 0.8561, 0.556, 0.8694, 0.5561, 0.788, 0.5312, 0.7741, 0.531, 0.7739, 0.5553, 0.7878, 0.5554, 0.788, 0.5312, 0.788, 0.5312, 0.7741, 0.531, 0.7741, 0.531, 0.8696, 0.5318, 0.8696, 0.5318, 0.8563, 0.5317, 0.8563, 0.5317, 0.7878, 0.5554, 0.7739, 0.5553, 0.7737, 0.5854, 0.7876, 0.5855, 0.8694, 0.5561, 0.8561, 0.556, 0.8559, 0.5861, 0.8691, 0.5862, 0.8561, 0.556, 0.8559, 0.5861, 0.8419, 0.586, 0.8422, 0.5558, 0.7939, 0.5554, 0.7936, 0.5856, 0.7876, 0.5855, 0.7878, 0.5554, 0.8243, 0.5315, 0.8182, 0.5314, 0.8182, 0.5314, 0.8243, 0.5315, 0.7739, 0.5553, 0.7737, 0.5854, 0.7604, 0.5853, 0.7607, 0.5552, 0.8424, 0.5316, 0.8363, 0.5316, 0.8363, 0.5316, 0.8424, 0.5316, 0.8182, 0.5314, 0.8122, 0.5314, 0.8122, 0.5314, 0.8182, 0.5314, 0.8122, 0.5314, 0.8061, 0.5313, 0.8061, 0.5313, 0.8122, 0.5314, 0.8061, 0.5313, 0.8001, 0.5313, 0.8001, 0.5313, 0.8061, 0.5313, 0.8563, 0.5317, 0.8424, 0.5316, 0.8424, 0.5316, 0.8563, 0.5317, 0.8001, 0.5313, 0.7941, 0.5312, 0.7941, 0.5312, 0.8001, 0.5313, 0.7741, 0.531, 0.7609, 0.5309, 0.7611, 0.5309, 0.7741, 0.531, 0.7941, 0.5312, 0.788, 0.5312, 0.788, 0.5312, 0.7941, 0.5312, 0.8422, 0.5558, 0.8419, 0.586, 0.8359, 0.5859, 0.8361, 0.5558, 0.8361, 0.5558, 0.8359, 0.5859, 0.8299, 0.5859, 0.8301, 0.5557, 0.8301, 0.5557, 0.8299, 0.5859, 0.8238, 0.5858, 0.8241, 0.5557, 0.8241, 0.5557, 0.8238, 0.5858, 0.8178, 0.5858, 0.818, 0.5556, 0.818, 0.5556, 0.8178, 0.5858, 0.8117, 0.5857, 0.812, 0.5556, 0.812, 0.5556, 0.8117, 0.5857, 0.8057, 0.5857, 0.8059, 0.5555, 0.8059, 0.5555, 0.8057, 0.5857, 0.7997, 0.5856, 0.7999, 0.5555, 0.7999, 0.5555, 0.7997, 0.5856, 0.7936, 0.5856, 0.7939, 0.5554, 0.8001, 0.5313, 0.7999, 0.5555, 0.7939, 0.5554, 0.7941, 0.5312, 0.8061, 0.5313, 0.8059, 0.5555, 0.7999, 0.5555, 0.8001, 0.5313, 0.8122, 0.5314, 0.812, 0.5556, 0.8059, 0.5555, 0.8061, 0.5313, 0.8182, 0.5314, 0.818, 0.5556, 0.812, 0.5556, 0.8122, 0.5314, 0.8243, 0.5315, 0.8241, 0.5557, 0.818, 0.5556, 0.8182, 0.5314, 0.8303, 0.5315, 0.8301, 0.5557, 0.8241, 0.5557, 0.8243, 0.5315, 0.8363, 0.5316, 0.8361, 0.5558, 0.8301, 0.5557, 0.8303, 0.5315, 0.8424, 0.5316, 0.8422, 0.5558, 0.8361, 0.5558, 0.8363, 0.5316, 0.7741, 0.531, 0.7739, 0.5553, 0.7607, 0.5552, 0.7609, 0.5309, 0.7941, 0.5312, 0.7939, 0.5554, 0.7878, 0.5554, 0.788, 0.5312, 0.8563, 0.5317, 0.8561, 0.556, 0.8422, 0.5558, 0.8424, 0.5316, 0.7741, 0.531, 0.7611, 0.5309, 0.7609, 0.5309, 0.7741, 0.531, 0.8182, 0.5314, 0.8122, 0.5314, 0.8122, 0.5314, 0.8182, 0.5314, 0.8424, 0.5316, 0.8363, 0.5316, 0.8363, 0.5316, 0.8424, 0.5316, 0.8122, 0.5314, 0.8061, 0.5313, 0.8061, 0.5313, 0.8122, 0.5314, 0.8061, 0.5313, 0.8001, 0.5313, 0.8001, 0.5313, 0.8061, 0.5313, 0.8001, 0.5313, 0.7941, 0.5312, 0.7941, 0.5312, 0.8001, 0.5313, 0.7941, 0.5312, 0.788, 0.5312, 0.788, 0.5312, 0.7941, 0.5312, 0.8363, 0.5316, 0.8303, 0.5315, 0.8303, 0.5315, 0.8363, 0.5316, 0.8303, 0.5315, 0.8243, 0.5315, 0.8243, 0.5315, 0.8303, 0.5315, 0.8303, 0.5315, 0.8243, 0.5315, 0.8243, 0.5315, 0.8303, 0.5315, 0.8363, 0.5316, 0.8303, 0.5315, 0.8303, 0.5315, 0.8363, 0.5316, 0.7942, 0.5173, 0.7941, 0.5312, 0.788, 0.5312, 0.7881, 0.5172, 0.8425, 0.5177, 0.8424, 0.5316, 0.8363, 0.5316, 0.8365, 0.5176, 0.8365, 0.5176, 0.8363, 0.5316, 0.8303, 0.5315, 0.8304, 0.5176, 0.8304, 0.5176, 0.8303, 0.5315, 0.8243, 0.5315, 0.8244, 0.5175, 0.8244, 0.5175, 0.8243, 0.5315, 0.8182, 0.5314, 0.8183, 0.5175, 0.8183, 0.5175, 0.8182, 0.5314, 0.8122, 0.5314, 0.8123, 0.5174, 0.8123, 0.5174, 0.8122, 0.5314, 0.8061, 0.5313, 0.8063, 0.5174, 0.8063, 0.5174, 0.8061, 0.5313, 0.8001, 0.5313, 0.8002, 0.5173, 0.8002, 0.5173, 0.8001, 0.5313, 0.7941, 0.5312, 0.7942, 0.5173, 0.8243, 0.5315, 0.8182, 0.5314, 0.8182, 0.5314, 0.8243, 0.5315, 0.8563, 0.5317, 0.8424, 0.5316, 0.8424, 0.5316, 0.8563, 0.5317, 0.8696, 0.5318, 0.8563, 0.5317, 0.8563, 0.5317, 0.8696, 0.5318, 0.8003, 0.5041, 0.8002, 0.5173, 0.7942, 0.5173, 0.7943, 0.504, 0.8064, 0.5041, 0.8063, 0.5174, 0.8002, 0.5173, 0.8003, 0.5041, 0.8124, 0.5042, 0.8123, 0.5174, 0.8063, 0.5174, 0.8064, 0.5041, 0.8185, 0.5042, 0.8183, 0.5175, 0.8123, 0.5174, 0.8124, 0.5042, 0.8245, 0.5043, 0.8244, 0.5175, 0.8183, 0.5175, 0.8185, 0.5042, 0.8305, 0.5043, 0.8304, 0.5176, 0.8244, 0.5175, 0.8245, 0.5043, 0.8366, 0.5044, 0.8365, 0.5176, 0.8304, 0.5176, 0.8305, 0.5043, 0.8426, 0.5044, 0.8425, 0.5177, 0.8365, 0.5176, 0.8366, 0.5044, 0.7943, 0.504, 0.7942, 0.5173, 0.7881, 0.5172, 0.7883, 0.504, 0.788, 0.5312, 0.7741, 0.531, 0.7741, 0.531, 0.788, 0.5312, 0.8696, 0.5318, 0.8694, 0.5561, 0.8561, 0.556, 0.8563, 0.5317, 0.788, 0.5312, 0.7878, 0.5554, 0.7739, 0.5553, 0.7741, 0.531, 0.788, 0.5312, 0.7741, 0.531, 0.7741, 0.531, 0.788, 0.5312, 0.8696, 0.5318, 0.8563, 0.5317, 0.8563, 0.5317, 0.8696, 0.5318, 0.7878, 0.5554, 0.7876, 0.5855, 0.7737, 0.5854, 0.7739, 0.5553, 0.8694, 0.5561, 0.8691, 0.5862, 0.8559, 0.5861, 0.8561, 0.556, 0.6707, 0.8083, 0.6647, 0.8082, 0.6646, 0.8221, 0.6706, 0.8222, 0.6768, 0.8083, 0.6707, 0.8083, 0.6706, 0.8222, 0.6767, 0.8222, 0.6828, 0.8084, 0.6768, 0.8083, 0.6767, 0.8222, 0.6827, 0.8223, 0.6889, 0.8084, 0.6828, 0.8084, 0.6827, 0.8223, 0.6888, 0.8223, 0.6949, 0.8085, 0.6889, 0.8084, 0.6888, 0.8223, 0.6948, 0.8224, 0.7009, 0.8085, 0.6949, 0.8085, 0.6948, 0.8224, 0.7008, 0.8224, 0.707, 0.8086, 0.7009, 0.8085, 0.7008, 0.8224, 0.7069, 0.8225, 0.713, 0.8086, 0.707, 0.8086, 0.7069, 0.8225, 0.7129, 0.8225, 0.6647, 0.8082, 0.6587, 0.8082, 0.6586, 0.8221, 0.6646, 0.8221, 0.7129, 0.8225, 0.7128, 0.8358, 0.7068, 0.8357, 0.7069, 0.8225, 0.6948, 0.8224, 0.6947, 0.8356, 0.6886, 0.8356, 0.6888, 0.8223, 0.6888, 0.8223, 0.6886, 0.8356, 0.6826, 0.8355, 0.6827, 0.8223, 0.6646, 0.8221, 0.6645, 0.8354, 0.6584, 0.8353, 0.6586, 0.8221, 0.7008, 0.8224, 0.7007, 0.8357, 0.6947, 0.8356, 0.6948, 0.8224, 0.6827, 0.8223, 0.6826, 0.8355, 0.6766, 0.8355, 0.6767, 0.8222, 0.6767, 0.8222, 0.6766, 0.8355, 0.6705, 0.8354, 0.6706, 0.8222, 0.6706, 0.8222, 0.6705, 0.8354, 0.6645, 0.8354, 0.6646, 0.8221, 0.6707, 0.8083, 0.6706, 0.8222, 0.6646, 0.8221, 0.6647, 0.8082, 0.6768, 0.8083, 0.6767, 0.8222, 0.6706, 0.8222, 0.6707, 0.8083, 0.6828, 0.8084, 0.6827, 0.8223, 0.6767, 0.8222, 0.6768, 0.8083, 0.7069, 0.8225, 0.7068, 0.8357, 0.7007, 0.8357, 0.7008, 0.8224, 0.6889, 0.8084, 0.6888, 0.8223, 0.6827, 0.8223, 0.6828, 0.8084, 0.6949, 0.8085, 0.6948, 0.8224, 0.6888, 0.8223, 0.6889, 0.8084, 0.7009, 0.8085, 0.7008, 0.8224, 0.6948, 0.8224, 0.6949, 0.8085, 0.707, 0.8086, 0.7069, 0.8225, 0.7008, 0.8224, 0.7009, 0.8085, 0.713, 0.8086, 0.7129, 0.8225, 0.7069, 0.8225, 0.707, 0.8086, 0.707, 0.8086, 0.7009, 0.8085, 0.7009, 0.8085, 0.707, 0.8086, 0.6949, 0.8085, 0.6889, 0.8084, 0.6889, 0.8084, 0.6949, 0.8085, 0.6647, 0.8082, 0.6707, 0.8083, 0.6707, 0.8083, 0.6647, 0.8082, 0.713, 0.8086, 0.7269, 0.8087, 0.7269, 0.8087, 0.713, 0.8086, 0.6889, 0.8084, 0.6828, 0.8084, 0.6828, 0.8084, 0.6889, 0.8084, 0.6889, 0.8084, 0.6949, 0.8085, 0.6949, 0.8085, 0.6889, 0.8084, 0.707, 0.8086, 0.713, 0.8086, 0.713, 0.8086, 0.707, 0.8086, 0.6587, 0.8082, 0.6647, 0.8082, 0.6647, 0.8082, 0.6587, 0.8082, 0.7402, 0.8088, 0.7269, 0.8087, 0.7269, 0.8087, 0.7402, 0.8088, 0.6828, 0.8084, 0.6768, 0.8083, 0.6768, 0.8083, 0.6828, 0.8084, 0.6828, 0.8084, 0.6889, 0.8084, 0.6889, 0.8084, 0.6828, 0.8084, 0.6587, 0.8082, 0.6447, 0.808, 0.6447, 0.808, 0.6587, 0.8082, 0.6768, 0.8083, 0.6707, 0.8083, 0.6707, 0.8083, 0.6768, 0.8083, 0.7269, 0.8087, 0.713, 0.8086, 0.713, 0.8086, 0.7269, 0.8087, 0.6949, 0.8085, 0.7009, 0.8085, 0.7009, 0.8085, 0.6949, 0.8085, 0.6707, 0.8083, 0.6647, 0.8082, 0.6647, 0.8082, 0.6707, 0.8083, 0.8419, 0.586, 0.8559, 0.5861, 0.8559, 0.5861, 0.8419, 0.586, 0.8117, 0.5857, 0.8057, 0.5857, 0.8057, 0.5857, 0.8117, 0.5857, 0.7936, 0.5856, 0.7997, 0.5856, 0.7997, 0.5856, 0.7936, 0.5856, 0.8359, 0.5859, 0.8299, 0.5859, 0.8299, 0.5859, 0.8359, 0.5859, 0.6647, 0.8082, 0.6587, 0.8082, 0.6587, 0.8082, 0.6647, 0.8082, 0.8178, 0.5858, 0.8117, 0.5857, 0.8117, 0.5857, 0.8178, 0.5858, 0.7604, 0.5853, 0.7737, 0.5854, 0.7737, 0.5854, 0.7604, 0.5853, 0.7737, 0.5854, 0.7876, 0.5855, 0.7876, 0.5855, 0.7737, 0.5854, 0.8419, 0.586, 0.8359, 0.5859, 0.8359, 0.5859, 0.8419, 0.586, 0.8238, 0.5858, 0.8178, 0.5858, 0.8178, 0.5858, 0.8238, 0.5858, 0.7997, 0.5856, 0.8057, 0.5857, 0.8057, 0.5857, 0.7997, 0.5856, 0.7876, 0.5855, 0.7737, 0.5854, 0.7737, 0.5854, 0.7876, 0.5855, 0.8299, 0.5859, 0.8359, 0.5859, 0.8359, 0.5859, 0.8299, 0.5859, 0.7737, 0.5854, 0.7604, 0.5853, 0.7604, 0.5853, 0.7737, 0.5854, 0.8057, 0.5857, 0.8117, 0.5857, 0.8117, 0.5857, 0.8057, 0.5857, 0.7402, 0.8088, 0.7269, 0.8087, 0.7269, 0.8087, 0.7402, 0.8088, 0.8559, 0.5861, 0.8691, 0.5862, 0.8691, 0.5862, 0.8559, 0.5861, 0.7936, 0.5856, 0.7876, 0.5855, 0.7876, 0.5855, 0.7936, 0.5856, 0.8238, 0.5858, 0.8299, 0.5859, 0.8299, 0.5859, 0.8238, 0.5858, 0.8559, 0.5861, 0.8419, 0.586, 0.8419, 0.586, 0.8559, 0.5861, 0.8117, 0.5857, 0.8178, 0.5858, 0.8178, 0.5858, 0.8117, 0.5857, 0.7997, 0.5856, 0.7936, 0.5856, 0.7936, 0.5856, 0.7997, 0.5856, 0.7876, 0.5855, 0.7936, 0.5856, 0.7936, 0.5856, 0.7876, 0.5855, 0.8299, 0.5859, 0.8238, 0.5858, 0.8238, 0.5858, 0.8299, 0.5859, 0.8359, 0.5859, 0.8419, 0.586, 0.8419, 0.586, 0.8359, 0.5859, 0.8057, 0.5857, 0.7997, 0.5856, 0.7997, 0.5856, 0.8057, 0.5857, 0.8178, 0.5858, 0.8238, 0.5858, 0.8238, 0.5858, 0.8178, 0.5858, 0.7269, 0.8087, 0.7402, 0.8088, 0.7402, 0.8088, 0.7269, 0.8087, 0.6768, 0.8083, 0.6828, 0.8084, 0.6828, 0.8084, 0.6768, 0.8083, 0.6447, 0.808, 0.6315, 0.8079, 0.6315, 0.8079, 0.6447, 0.808, 0.7009, 0.8085, 0.707, 0.8086, 0.707, 0.8086, 0.7009, 0.8085, 0.6707, 0.8083, 0.6768, 0.8083, 0.6768, 0.8083, 0.6707, 0.8083, 0.713, 0.8086, 0.707, 0.8086, 0.707, 0.8086, 0.713, 0.8086, 0.7009, 0.8085, 0.6949, 0.8085, 0.6949, 0.8085, 0.7009, 0.8085, 0.6447, 0.808, 0.6587, 0.8082, 0.6587, 0.8082, 0.6447, 0.808, 0.6315, 0.8079, 0.6447, 0.808, 0.6447, 0.808, 0.6315, 0.8079, 0.6828, 0.8084, 0.6768, 0.8083, 0.6768, 0.8083, 0.6828, 0.8084, 0.6949, 0.8085, 0.7009, 0.8085, 0.7009, 0.8085, 0.6949, 0.8085, 0.6647, 0.8082, 0.6587, 0.8082, 0.6587, 0.8082, 0.6647, 0.8082, 0.7269, 0.8087, 0.7402, 0.8088, 0.7402, 0.8088, 0.7269, 0.8087, 0.6768, 0.8083, 0.6828, 0.8084, 0.6828, 0.8084, 0.6768, 0.8083, 0.6768, 0.8083, 0.6707, 0.8083, 0.6707, 0.8083, 0.6768, 0.8083, 0.6447, 0.808, 0.6315, 0.8079, 0.6315, 0.8079, 0.6447, 0.808, 0.7009, 0.8085, 0.707, 0.8086, 0.707, 0.8086, 0.7009, 0.8085, 0.6707, 0.8083, 0.6768, 0.8083, 0.6768, 0.8083, 0.6707, 0.8083, 0.6707, 0.8083, 0.6647, 0.8082, 0.6647, 0.8082, 0.6707, 0.8083, 0.713, 0.8086, 0.707, 0.8086, 0.707, 0.8086, 0.713, 0.8086, 0.6447, 0.808, 0.6587, 0.8082, 0.6587, 0.8082, 0.6447, 0.808, 0.6315, 0.8079, 0.6447, 0.808, 0.6447, 0.808, 0.6315, 0.8079, 0.707, 0.8086, 0.7009, 0.8085, 0.7009, 0.8085, 0.707, 0.8086, 0.7402, 0.8088, 0.7269, 0.8087, 0.7269, 0.8087, 0.7402, 0.8088, 0.6647, 0.8082, 0.6707, 0.8083, 0.6707, 0.8083, 0.6647, 0.8082, 0.7009, 0.8085, 0.6949, 0.8085, 0.6949, 0.8085, 0.7009, 0.8085, 0.6587, 0.8082, 0.6447, 0.808, 0.6447, 0.808, 0.6587, 0.8082, 0.6889, 0.8084, 0.6949, 0.8085, 0.6949, 0.8085, 0.6889, 0.8084, 0.713, 0.8086, 0.7269, 0.8087, 0.7269, 0.8087, 0.713, 0.8086, 0.707, 0.8086, 0.713, 0.8086, 0.713, 0.8086, 0.707, 0.8086, 0.6949, 0.8085, 0.6889, 0.8084, 0.6889, 0.8084, 0.6949, 0.8085, 0.6587, 0.8082, 0.6647, 0.8082, 0.6647, 0.8082, 0.6587, 0.8082, 0.6889, 0.8084, 0.6828, 0.8084, 0.6828, 0.8084, 0.6889, 0.8084, 0.6828, 0.8084, 0.6889, 0.8084, 0.6889, 0.8084, 0.6828, 0.8084, 0.7269, 0.8087, 0.713, 0.8086, 0.713, 0.8086, 0.7269, 0.8087])
me_cube_001.materials.append(mat_material_001)
me_cube_001.use_remesh_fix_poles = True
me_cube_001.use_remesh_preserve_attributes = False
me_cube_001.use_mirror_vertex_groups = False
me_cube_001.update()

# ---- objects
ob_cube = bpy.data.objects.new('Cube', me_cube_001)

# ---- transforms, parenting, visibility, modifiers, constraints
ob_cube.location = (-0.4145, 0.01838, -0.4328)
ob_cube.lineart.crease_threshold = 0.0

# ---- collection membership
col_collection.objects.link(ob_cube)

# ---- scene / render settings (as saved in the file)
scene.frame_start = 1; scene.frame_end = 250; scene.frame_set(1)
scene.render.engine = 'BLENDER_EEVEE_NEXT'
scene.cycles.use_denoising = False
scene.cycles.samples = 128
scene.cycles.sampling_pattern = 'TABULATED_SOBOL'
scene.cycles.use_adaptive_sampling = False
scene.cycles.use_light_tree = False
scene.view_settings.view_transform = 'Filmic'
bpy.context.view_layer.update()

# ---- added for rendering (the .blend has no active camera and no usable light): camera, sun
cam_auto = bpy.data.cameras.new('AutoCamera')
cam_auto.lens = 50.0
cam_auto.sensor_width = 36.0
cam_auto.clip_end = 1000.0
ob_auto_camera = bpy.data.objects.new('AutoCamera', cam_auto)
scene.collection.objects.link(ob_auto_camera)
ob_auto_camera.location = (11.1897, -13.7833, 8.32001)
ob_auto_camera.rotation_euler = (1.09748, -7.21219e-08, 0.694738)
scene.camera = ob_auto_camera
light_auto_sun = bpy.data.lights.new('AutoSun', 'SUN')
light_auto_sun.energy = 3.0
light_auto_sun.angle = 0.0523599
ob_auto_sun = bpy.data.objects.new('AutoSun', light_auto_sun)
scene.collection.objects.link(ob_auto_sun)
ob_auto_sun.rotation_euler = (0.872665, 0.174533, 0.523599)
bpy.context.view_layer.update()
